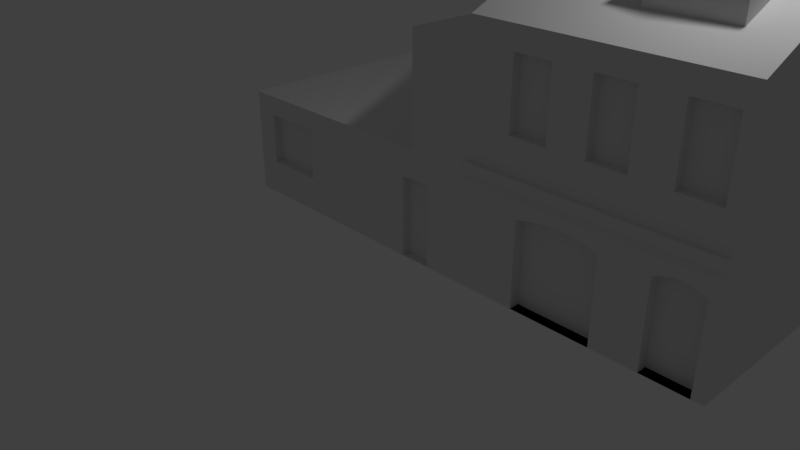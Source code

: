 # Source: Zelinarska_330_10.blend  (saved by Blender 2.79.0; exported with 4.5.12 LTS)
import bpy
from mathutils import Matrix  # noqa: F401  (used for matrix-valued properties, if any)

bpy.ops.wm.read_factory_settings(use_empty=True)
scene = bpy.context.scene
scene.name = 'Scene'

# ---- collections
col_collection_1 = bpy.data.collections.new('Collection 1'); scene.collection.children.link(col_collection_1)

# ---- world
world_world = bpy.data.worlds.new('World'); scene.world = world_world
world_world.color = (0.05088, 0.05088, 0.05088)
world_world.use_sun_shadow = False
world_world.sun_shadow_jitter_overblur = 0.0
world_world.cycles.sampling_method = 'MANUAL'

# ---- cameras
cam_camera = bpy.data.cameras.new('Camera')
cam_camera.clip_end = 100.0
cam_camera.lens = 35.0
cam_camera.sensor_width = 32.0
cam_camera.sensor_height = 18.0
cam_camera.ortho_scale = 7.314
cam_camera.dof.focus_distance = 0.0
cam_camera.dof.aperture_fstop = 128.0

# ---- lights
light_lamp = bpy.data.lights.new('Lamp', 'POINT')
light_lamp.transmission_factor = 0.0
light_lamp.cutoff_distance = 30.0
light_lamp.energy = 100.0
light_lamp.shadow_buffer_clip_start = 1.001
light_lamp.shadow_soft_size = 0.1
light_lamp.shadow_maximum_resolution = 0.006
light_lamp.use_absolute_resolution = True

# ---- meshes
me_plane = bpy.data.meshes.new('Plane')
me_plane.from_pydata([(-1.0, -2.987, 0.0), (2.204, -2.987, 0.0), (-1.0, 2.829, 0.0), (2.204, 2.829, 0.0), (-1.0, 2.829, 1.133), (-1.0, -2.987, 1.133), (2.204, -2.987, 1.133), (2.204, 2.829, 1.133), (-1.0, 2.829, 1.354), (-1.0, -2.987, 1.354), (2.204, -2.987, 1.354), (2.204, 2.829, 1.354), (-1.0, 2.829, 1.483), (-1.0, -2.808, 2.973), (2.204, -2.987, 1.483), (2.204, 2.829, 1.483), (-1.0, 2.829, 1.62), (-1.0, -2.987, 1.62), (2.204, -2.987, 1.62), (2.204, 2.829, 1.62), (-1.0, 2.829, 2.068), (-1.0, -2.987, 2.068), (2.204, -2.987, 2.068), (2.204, 2.829, 2.068), (-1.0, 2.829, 2.973), (-1.0, -2.987, 2.973), (2.204, -2.987, 2.973), (2.204, 2.829, 2.973), (-1.0, 2.829, 3.186), (-1.0, -2.987, 3.186), (2.204, -2.987, 3.186), (2.204, 2.829, 3.186), (-1.0, 2.829, 3.262), (-1.0, -2.987, 3.262), (2.204, -2.987, 3.262), (2.204, 2.829, 3.262), (-0.407, -2.987, 2.973), (-0.407, -2.987, 2.068), (0.07967, -2.987, 2.973), (0.07967, -2.987, 2.068), (0.5664, -2.987, 2.973), (0.5664, -2.987, 2.068), (1.053, -2.987, 2.973), (1.053, -2.987, 2.068), (1.555, -2.987, 2.973), (1.555, -2.987, 2.068), (2.057, -2.987, 2.973), (2.057, -2.987, 2.068), (-0.2455, -2.987, 1.354), (-0.2455, -2.987, 1.133), (-0.2455, -2.987, 0.0), (0.8319, -2.987, 1.354), (0.8319, -2.987, 1.133), (0.8319, -2.987, 0.0), (1.453, -2.987, 1.354), (1.453, -2.987, 1.133), (1.453, -2.987, 0.0), (2.055, -2.987, 1.354), (2.055, -2.987, 1.133), (2.055, -2.987, 0.0), (-1.0, -2.808, 1.62), (-1.0, -2.808, 3.186), (-0.407, -2.875, 2.068), (-0.407, -2.875, 2.973), (0.07967, -2.875, 2.973), (0.07967, -2.875, 2.068), (0.5664, -2.875, 2.068), (0.5664, -2.875, 2.973), (1.053, -2.875, 2.973), (1.053, -2.875, 2.068), (1.555, -2.875, 2.068), (1.555, -2.875, 2.973), (2.057, -2.875, 2.973), (2.057, -2.875, 2.068), (-0.2455, -2.839, 0.0), (-0.2455, -2.839, 1.133), (0.8319, -2.839, 1.133), (0.8319, -2.839, 0.0), (1.453, -2.839, 0.0), (1.453, -2.839, 1.133), (2.055, -2.839, 1.133), (2.055, -2.839, 0.0), (1.537, -2.987, 1.175), (1.972, -2.987, 1.174), (1.755, -2.987, 1.354), (1.637, -2.987, 1.208), (1.755, -2.987, 1.219), (1.872, -2.987, 1.208), (1.972, -2.839, 1.174), (1.537, -2.839, 1.175), (1.872, -2.839, 1.208), (1.755, -2.839, 1.219), (1.637, -2.839, 1.208), (-0.1407, -2.987, 1.162), (0.7281, -2.987, 1.162), (0.2937, -2.987, 1.354), (-0.03318, -2.987, 1.186), (0.09078, -2.987, 1.203), (0.2249, -2.987, 1.211), (0.3625, -2.987, 1.211), (0.4966, -2.987, 1.202), (0.6206, -2.987, 1.186), (0.7281, -2.839, 1.162), (-0.1407, -2.839, 1.162), (0.6206, -2.839, 1.186), (0.4966, -2.839, 1.202), (0.3625, -2.839, 1.211), (0.2249, -2.839, 1.211), (0.09078, -2.839, 1.203), (-0.03318, -2.839, 1.186), (-1.0, -3.038, 1.483), (2.204, -3.038, 1.483), (-1.0, -3.038, 1.62), (2.204, -3.038, 1.62), (-1.0, -0.02709, 4.494), (-1.0, -0.1306, 4.494), (2.204, -0.1306, 4.494), (2.204, -0.02709, 4.494), (-1.0, 1.582, 2.068), (-1.0, 1.582, 1.354), (-1.0, 1.582, 3.186), (-1.0, 1.582, 1.62), (-1.0, 1.582, 1.133), (-1.0, 1.582, 0.0), (-1.0, 1.582, 2.973), (-1.0, 1.582, 1.483), (-1.0, 1.582, 3.8), (-1.0, 1.582, 3.262), (-2.521, -2.987, 0.0), (-2.521, 1.582, 0.0), (-1.0, 0.09069, 0.0), (-2.521, 0.09069, 0.0), (-5.029, -2.987, 0.0), (-5.029, 0.09069, 0.0), (-1.0, 0.09069, 0.4928), (-1.0, -2.987, 0.4928), (-2.521, 0.09069, 0.4928), (-2.521, -2.987, 0.4928), (-1.0, 1.582, 0.4928), (-2.521, 1.582, 0.4928), (-5.029, 0.09069, 0.4928), (-5.029, -2.987, 0.4928), (-1.0, 0.09069, 1.205), (-1.0, -2.987, 1.205), (-2.521, 0.09069, 1.205), (-2.521, -2.987, 1.205), (-1.0, 1.582, 1.205), (-2.521, 1.582, 1.205), (-5.029, 0.09069, 1.205), (-5.029, -2.987, 1.205), (-1.0, 0.09069, 1.483), (-1.0, -2.987, 1.483), (-2.521, 0.09069, 1.483), (-2.521, -2.987, 1.483), (-1.0, -2.808, 2.068), (-2.521, 1.582, 1.483), (-5.029, 0.09069, 1.483), (-5.029, -2.987, 1.483), (-1.599, -2.987, 0.0), (-1.599, -2.987, 0.4928), (-1.599, -2.987, 1.205), (-2.03, -2.987, 0.0), (-2.03, -2.987, 1.205), (-2.03, -2.987, 0.4928), (-2.03, -2.987, 1.101), (-1.599, -2.987, 1.101), (-4.705, -2.987, 1.205), (-4.705, -2.987, 0.4928), (-3.849, -2.987, 1.205), (-3.849, -2.987, 0.4928), (-2.03, -2.877, 0.0), (-1.599, -2.877, 0.0), (-2.03, -2.877, 0.4928), (-1.599, -2.877, 0.4928), (-2.03, -2.877, 1.101), (-1.599, -2.877, 1.101), (-4.705, -2.877, 1.205), (-4.705, -2.877, 0.4928), (-3.849, -2.877, 1.205), (-3.849, -2.877, 0.4928), (-5.029, -2.266, 0.4928), (-5.029, -2.266, 1.205), (-5.029, -1.49, 1.205), (-5.029, -1.49, 0.4928), (-4.92, -1.49, 0.4928), (-4.92, -2.266, 0.4928), (-4.92, -1.49, 1.205), (-4.92, -2.266, 1.205), (-1.728, 0.09069, 1.483), (-1.728, -2.987, 1.483), (-1.0, -2.808, 3.262), (-1.88, -2.808, 1.62), (-1.88, -2.987, 1.62), (-1.88, -2.808, 2.068), (-1.88, -2.987, 2.068), (-1.88, -2.808, 2.973), (-1.88, -2.987, 2.973), (0.6417, -2.987, 3.262), (0.6417, -0.1306, 4.494), (1.686, -2.987, 3.262), (1.686, -0.1306, 4.494), (-1.0, -2.987, 1.483), (-1.0, -2.808, 1.483), (-1.88, -2.808, 1.483), (-1.88, -2.987, 1.483), (0.6417, -2.427, 3.504), (1.686, -2.427, 3.504), (1.165, -0.1306, 4.494), (1.165, -2.427, 3.504), (0.6417, -0.1306, 3.504), (1.686, -0.1306, 3.504), (1.198, -0.1306, 3.504), (1.164, -2.427, 4.481), (1.686, -2.427, 4.122), (0.6417, -2.427, 4.122), (1.164, -0.1306, 4.481), (1.686, -0.1306, 4.122), (0.6417, -0.1306, 4.122)], [], [(0, 130, 123, 2, 3, 1, 59, 56, 53, 50), (7, 4, 8, 11), (1, 3, 7, 6), (2, 123, 122, 4), (3, 2, 4, 7), (0, 50, 49, 5), (9, 48, 95, 51, 54, 84, 57, 10, 14, 151), (5, 49, 48, 9), (6, 7, 11, 10), (4, 122, 119, 8), (14, 15, 19, 18), (10, 11, 15, 14), (8, 119, 125, 12), (11, 8, 12, 15), (19, 16, 20, 23), (12, 125, 121, 16), (15, 12, 16, 19), (14, 18, 113, 111), (22, 23, 27, 26), (17, 18, 22, 47, 45, 43, 41, 39, 37, 21), (18, 19, 23, 22), (16, 121, 118, 20), (26, 27, 31, 30), (20, 118, 124, 24), (23, 20, 24, 27), (21, 37, 36, 25), (31, 28, 32, 35), (24, 124, 120, 28), (27, 24, 28, 31), (25, 36, 38, 40, 42, 44, 46, 26, 30, 29), (35, 32, 126, 114, 117), (29, 30, 34, 199, 197, 33), (30, 31, 35, 34), (28, 120, 127, 32), (40, 41, 66, 67), (38, 39, 41, 40), (46, 44, 71, 72), (42, 43, 45, 44), (49, 50, 74, 75), (46, 47, 22, 26), (75, 74, 77, 76, 102, 104, 105, 106, 107, 108, 109, 103), (44, 45, 70, 71), (51, 52, 55, 54), (52, 53, 56, 55), (63, 62, 65, 64), (59, 58, 80, 81), (79, 78, 81, 80, 88, 90, 91, 92, 89), (58, 59, 1, 6), (57, 58, 6, 10), (93, 49, 75, 103), (82, 55, 79, 89), (67, 66, 69, 68), (71, 70, 73, 72), (48, 49, 93, 95), (45, 47, 73, 70), (55, 56, 78, 79), (42, 40, 67, 68), (95, 94, 52, 51), (36, 37, 62, 63), (47, 46, 72, 73), (41, 43, 69, 66), (50, 53, 77, 74), (38, 36, 63, 64), (43, 42, 68, 69), (54, 55, 82, 84), (37, 39, 65, 62), (84, 83, 58, 57), (53, 52, 76, 77), (39, 38, 64, 65), (56, 59, 81, 78), (82, 85, 84), (85, 86, 84), (86, 87, 84), (87, 83, 84), (88, 83, 87, 90), (90, 87, 86, 91), (91, 86, 85, 92), (92, 85, 82, 89), (58, 83, 88, 80), (93, 96, 95), (96, 97, 95), (97, 98, 95), (98, 99, 95), (99, 100, 95), (100, 101, 95), (101, 94, 95), (102, 94, 101, 104), (104, 101, 100, 105), (105, 100, 99, 106), (106, 99, 98, 107), (107, 98, 97, 108), (108, 97, 96, 109), (109, 96, 93, 103), (52, 94, 102, 76), (110, 111, 113, 112), (18, 17, 112, 113), (17, 151, 110, 112), (151, 14, 111, 110), (115, 198, 207, 200, 116, 117, 114), (33, 197, 205, 198, 115), (34, 35, 117, 116), (32, 127, 126), (123, 129, 139, 138), (119, 122, 5, 9), (127, 120, 61, 190), (124, 118, 154, 13), (122, 123, 130, 0, 5), (120, 124, 13, 61), (118, 121, 60, 154), (126, 127, 190, 33, 115, 114), (121, 125, 151, 17, 60), (125, 119, 9, 151), (129, 131, 136, 139), (133, 132, 141, 180, 183, 140), (137, 163, 164, 162, 145), (134, 138, 146, 142), (141, 167, 166, 149), (132, 128, 137, 169, 167, 141), (0, 130, 134, 135), (130, 123, 138, 134), (128, 161, 163, 137), (131, 133, 140, 136), (142, 146, 125, 150), (149, 166, 168, 145, 153, 157), (146, 147, 155, 125), (135, 134, 142, 143), (136, 140, 148, 144), (140, 183, 182, 148), (139, 136, 144, 147), (138, 139, 147, 146), (151, 150, 188, 189), (153, 152, 156, 157), (152, 188, 150, 125, 155), (145, 162, 160, 143, 151, 189, 153), (143, 142, 150, 151), (144, 148, 156, 152), (148, 182, 181, 149, 157, 156), (147, 144, 152, 155), (172, 170, 171, 173), (159, 158, 0, 135), (160, 165, 159, 135, 143), (159, 165, 175, 173), (162, 164, 165, 160), (161, 158, 171, 170), (167, 169, 179, 177), (168, 169, 137, 145), (175, 174, 172, 173), (176, 177, 179, 178), (169, 168, 178, 179), (163, 161, 170, 172), (166, 167, 177, 176), (165, 164, 174, 175), (168, 166, 176, 178), (158, 159, 173, 171), (164, 163, 172, 174), (186, 184, 185, 187), (181, 180, 141, 149), (182, 183, 184, 186), (181, 182, 186, 187), (180, 181, 187, 185), (183, 180, 185, 184), (189, 188, 152, 153), (17, 21, 194, 192), (13, 154, 193, 195), (192, 191, 203, 204), (196, 33, 190, 195), (193, 191, 192, 194), (195, 193, 194, 196), (196, 25, 33), (200, 206, 199, 34, 116), (198, 205, 208, 207), (21, 25, 196, 194), (206, 208, 205, 197, 199), (154, 60, 191, 193), (195, 190, 13), (198, 207, 211, 209), (202, 201, 204, 203), (60, 17, 201, 202), (17, 192, 204, 201), (191, 60, 202, 203), (207, 208, 206, 200), (207, 200, 210, 211), (208, 205, 214, 212), (211, 210, 216, 215), (212, 214, 217, 215), (215, 216, 213, 212), (210, 206, 213, 216), (206, 208, 212, 213), (205, 209, 217, 214), (209, 211, 215, 217)])
me_plane.use_remesh_preserve_volume = False
me_plane.use_remesh_preserve_attributes = False
me_plane.use_mirror_vertex_groups = False
me_plane.update()

# ---- objects
ob_plane = bpy.data.objects.new('Plane', me_plane)
ob_lamp = bpy.data.objects.new('Lamp', light_lamp)
ob_camera = bpy.data.objects.new('Camera', cam_camera)

# ---- transforms, parenting, visibility, modifiers, constraints
ob_plane.location = (2.35, 3.281, 0.0)
ob_plane.lineart.crease_threshold = 0.0
ob_lamp.location = (4.076, 1.005, 5.904)
ob_lamp.rotation_euler = (0.6503, 0.05522, 1.866)
ob_lamp.lock_rotations_4d = False
ob_lamp.empty_display_type = 'ARROWS'
ob_lamp.color = (0.0, 0.0, 0.0, 0.0)
ob_lamp.lineart.crease_threshold = 0.0
ob_camera.location = (7.481, -6.508, 5.344)
ob_camera.rotation_euler = (1.109, 0.0, 0.8149)
ob_camera.lock_rotations_4d = False
ob_camera.empty_display_type = 'ARROWS'
ob_camera.color = (0.0, 0.0, 0.0, 0.0)
ob_camera.display_type = 'WIRE'
ob_camera.lineart.crease_threshold = 0.0

# ---- collection membership
col_collection_1.objects.link(ob_plane)
col_collection_1.objects.link(ob_lamp)
col_collection_1.objects.link(ob_camera)

# ---- scene / render settings (as saved in the file)
scene.camera = ob_camera
scene.frame_start = 1; scene.frame_end = 250; scene.frame_set(1)
scene.render.engine = 'BLENDER_EEVEE_NEXT'
scene.render.resolution_percentage = 50
scene.render.dither_intensity = 0.0
scene.cycles.use_denoising = False
scene.cycles.samples = 128
scene.cycles.sampling_pattern = 'TABULATED_SOBOL'
scene.cycles.use_adaptive_sampling = False
scene.cycles.use_light_tree = False
scene.cycles.blur_glossy = 0.0
scene.cycles.sample_clamp_indirect = 0.0
scene.view_settings.view_transform = 'Standard'
scene.unit_settings.scale_length = 2.382
bpy.context.view_layer.update()

